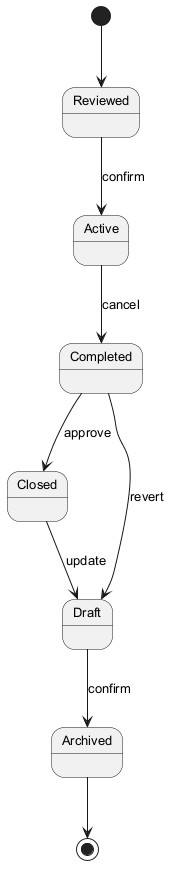

The diagram above was rendered by PlantUML. Its source (embedded in the PNG):
@startuml
skinparam backgroundColor #FFFFFF
skinparam classBackgroundColor #E8F4FA
skinparam classBorderColor #2C7DA0
skinparam defaultFontSize 13
[*] --> Reviewed
Reviewed --> Active : confirm
Active --> Completed : cancel
Completed --> Closed : approve
Closed --> Draft : update
Draft --> Archived : confirm
Completed --> Draft : revert
Archived --> [*]
@enduml